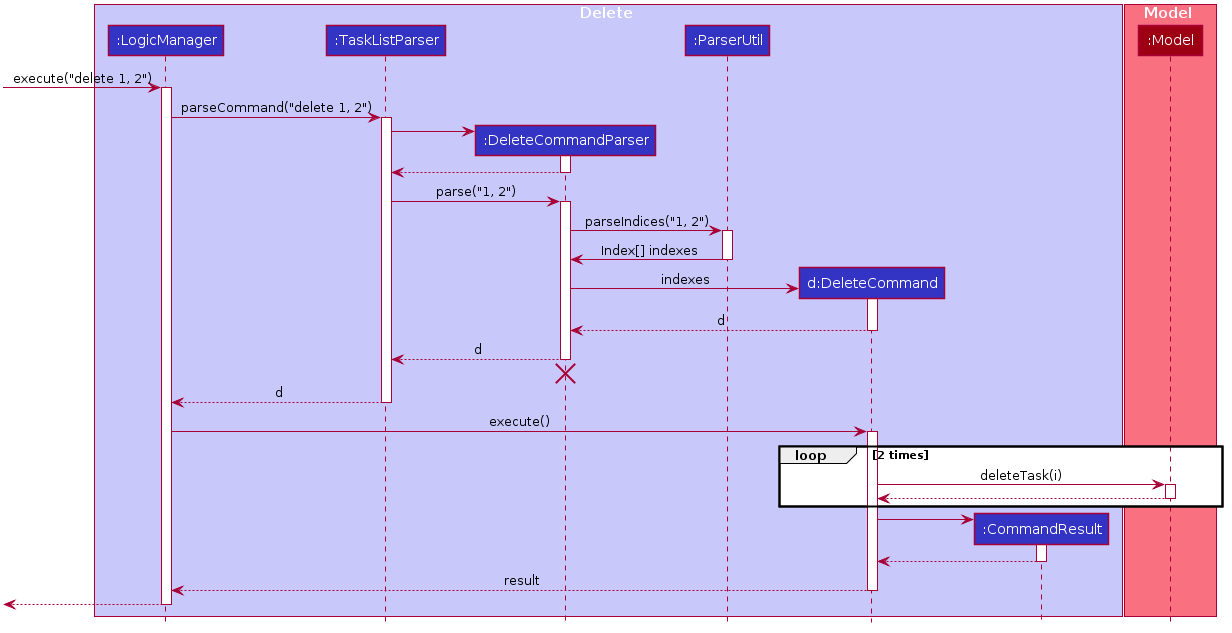

The diagram above was rendered by PlantUML. Its source (embedded in the PNG):
@startuml








skinparam BackgroundColor #FFFFFFF

skinparam Shadowing false

skinparam Class {
    FontColor #FFFFFF
    BorderThickness 1
    BorderColor #FFFFFF
    StereotypeFontColor #FFFFFF
    FontName Arial
}

skinparam Actor {
    BorderColor #000000
    Color #000000
    FontName Arial
}

skinparam Sequence {
    MessageAlign center
    BoxFontSize 15
    BoxPadding 0
    BoxFontColor #FFFFFF
    FontName Arial
}

skinparam Participant {
    FontColor #FFFFFFF
    Padding 20
}

skinparam MinClassWidth 50
skinparam ParticipantPadding 10
skinparam Shadowing false
skinparam DefaultTextAlignment center
skinparam packageStyle Rectangle

hide footbox
hide members
hide circle


box Delete #C8C8FA
participant ":LogicManager" as LogicManager #3333C4
participant ":TaskListParser" as TaskListParser #3333C4
participant ":DeleteCommandParser" as DeleteCommandParser #3333C4
participant ":ParserUtil" as ParserUtil #3333C4
participant "d:DeleteCommand" as DeleteCommand #3333C4
participant ":CommandResult" as CommandResult #3333C4
end box

box Model #F97181
participant ":Model" as Model #9D0012
end box

[-> LogicManager : execute("delete 1, 2")
activate LogicManager

LogicManager -> TaskListParser : parseCommand("delete 1, 2")
activate TaskListParser

create DeleteCommandParser
TaskListParser -> DeleteCommandParser
activate DeleteCommandParser

DeleteCommandParser --> TaskListParser
deactivate DeleteCommandParser

TaskListParser -> DeleteCommandParser : parse("1, 2")
activate DeleteCommandParser

DeleteCommandParser -> ParserUtil :parseIndices("1, 2")
activate ParserUtil

ParserUtil -> DeleteCommandParser :Index[] indexes
deactivate ParserUtil

create DeleteCommand
DeleteCommandParser -> DeleteCommand: indexes
activate DeleteCommand

DeleteCommand --> DeleteCommandParser : d
deactivate DeleteCommand

DeleteCommandParser --> TaskListParser : d
deactivate DeleteCommandParser
DeleteCommandParser -[hidden]-> TaskListParser
destroy DeleteCommandParser

TaskListParser --> LogicManager : d
deactivate TaskListParser

LogicManager -> DeleteCommand : execute()
activate DeleteCommand

loop 2 times
    DeleteCommand -> Model : deleteTask(i)
    activate Model

    Model --> DeleteCommand
    deactivate Model
end

create CommandResult
DeleteCommand -> CommandResult
activate CommandResult

CommandResult --> DeleteCommand
deactivate CommandResult

DeleteCommand --> LogicManager : result
deactivate DeleteCommand

[<--LogicManager
deactivate LogicManager
@enduml